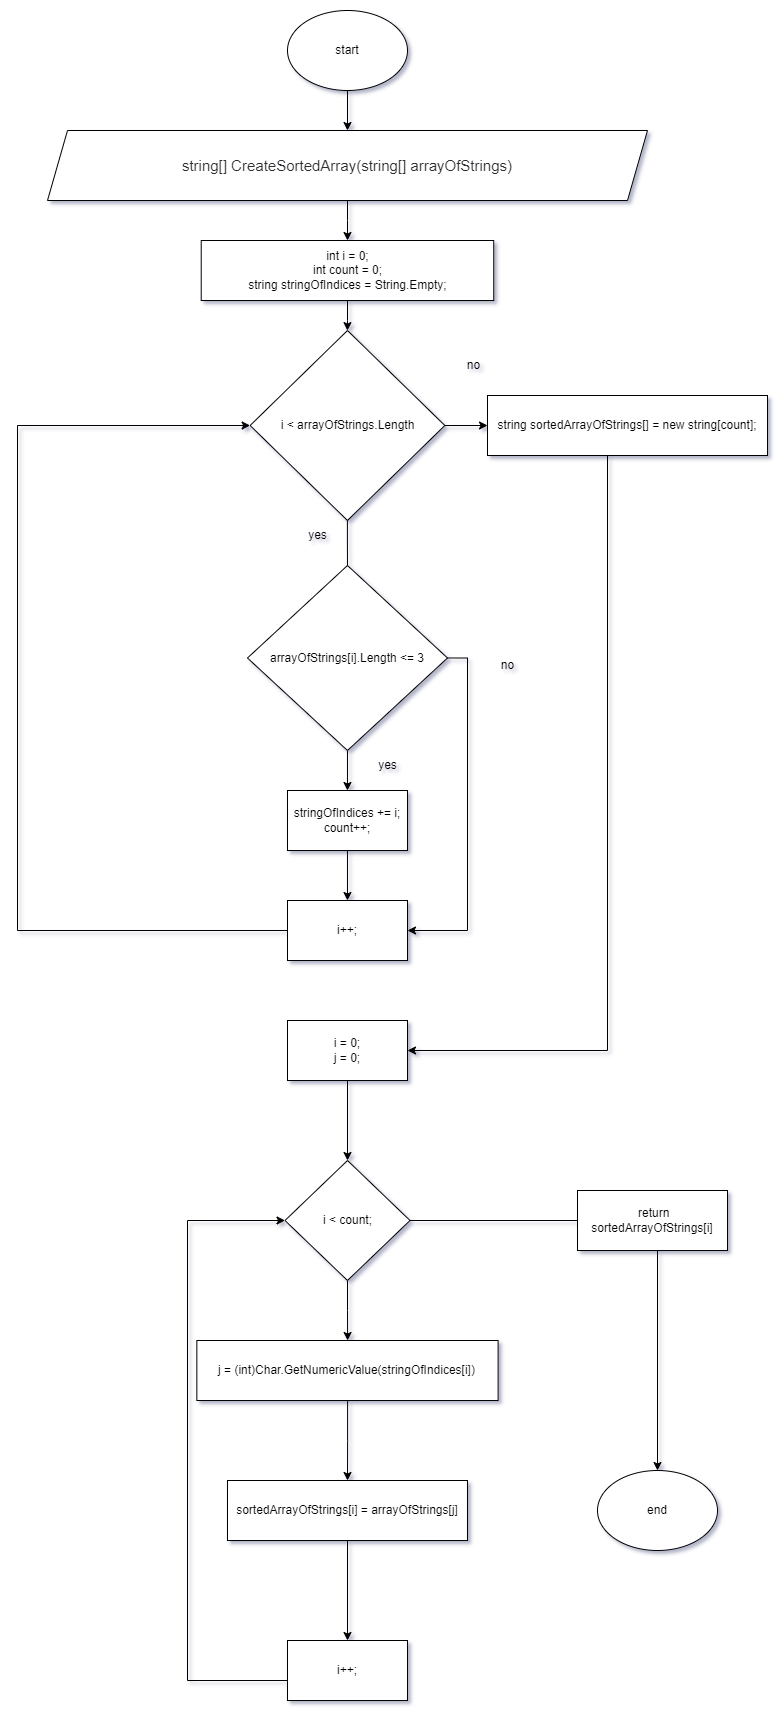

The diagram above was exported from draw.io. Its source (the exported page's mxGraphModel, read from the mxfile embedded in the PNG):
<mxGraphModel dx="1038" dy="513" grid="1" gridSize="10" guides="1" tooltips="1" connect="1" arrows="1" fold="1" page="1" pageScale="1" pageWidth="827" pageHeight="1169" math="0" shadow="0">
  <root>
    <mxCell id="0" />
    <mxCell id="1" parent="0" />
    <mxCell id="h4dtKZW1wiBfOaZ_Tw4X-1" value="" style="edgeStyle=orthogonalEdgeStyle;rounded=0;orthogonalLoop=1;jettySize=auto;html=1;" parent="1" source="h4dtKZW1wiBfOaZ_Tw4X-2" target="h4dtKZW1wiBfOaZ_Tw4X-4" edge="1">
      <mxGeometry relative="1" as="geometry" />
    </mxCell>
    <mxCell id="h4dtKZW1wiBfOaZ_Tw4X-2" value="start" style="ellipse;whiteSpace=wrap;html=1;" parent="1" vertex="1">
      <mxGeometry x="340" y="30" width="120" height="80" as="geometry" />
    </mxCell>
    <mxCell id="h4dtKZW1wiBfOaZ_Tw4X-3" value="" style="edgeStyle=orthogonalEdgeStyle;rounded=0;orthogonalLoop=1;jettySize=auto;html=1;" parent="1" source="h4dtKZW1wiBfOaZ_Tw4X-4" target="h4dtKZW1wiBfOaZ_Tw4X-6" edge="1">
      <mxGeometry relative="1" as="geometry" />
    </mxCell>
    <mxCell id="h4dtKZW1wiBfOaZ_Tw4X-4" value="&lt;span style=&quot;color: rgb(44, 45, 48); font-family: Roboto, &amp;quot;San Francisco&amp;quot;, &amp;quot;Helvetica Neue&amp;quot;, Helvetica, Arial; font-size: 15px; text-align: start; background-color: rgb(255, 255, 255);&quot;&gt;string[] CreateSortedArray(string[] arrayOfStrings)&lt;/span&gt;" style="shape=parallelogram;perimeter=parallelogramPerimeter;whiteSpace=wrap;html=1;fixedSize=1;" parent="1" vertex="1">
      <mxGeometry x="100" y="150" width="600" height="70" as="geometry" />
    </mxCell>
    <mxCell id="h4dtKZW1wiBfOaZ_Tw4X-12" value="" style="edgeStyle=orthogonalEdgeStyle;rounded=0;orthogonalLoop=1;jettySize=auto;html=1;" parent="1" source="h4dtKZW1wiBfOaZ_Tw4X-6" target="h4dtKZW1wiBfOaZ_Tw4X-7" edge="1">
      <mxGeometry relative="1" as="geometry">
        <mxPoint x="400" y="330" as="targetPoint" />
      </mxGeometry>
    </mxCell>
    <mxCell id="h4dtKZW1wiBfOaZ_Tw4X-6" value="int i = 0;&lt;br&gt;int count = 0;&lt;br&gt;string stringOfIndices = String.Empty;" style="whiteSpace=wrap;html=1;" parent="1" vertex="1">
      <mxGeometry x="253.72000000000003" y="260" width="292.52" height="60" as="geometry" />
    </mxCell>
    <mxCell id="h5a019SI0L1IYp9FQgBS-11" value="" style="edgeStyle=orthogonalEdgeStyle;rounded=0;orthogonalLoop=1;jettySize=auto;html=1;" edge="1" parent="1" source="h4dtKZW1wiBfOaZ_Tw4X-7" target="h5a019SI0L1IYp9FQgBS-10">
      <mxGeometry relative="1" as="geometry" />
    </mxCell>
    <mxCell id="h4dtKZW1wiBfOaZ_Tw4X-7" value="i &amp;lt; arrayOfStrings.Length" style="rhombus;whiteSpace=wrap;html=1;" parent="1" vertex="1">
      <mxGeometry x="302.64" y="350" width="194.69" height="190" as="geometry" />
    </mxCell>
    <mxCell id="h4dtKZW1wiBfOaZ_Tw4X-21" style="edgeStyle=orthogonalEdgeStyle;rounded=0;orthogonalLoop=1;jettySize=auto;html=1;exitX=0.017;exitY=0.617;exitDx=0;exitDy=0;entryX=0;entryY=0.5;entryDx=0;entryDy=0;exitPerimeter=0;" parent="1" source="h5a019SI0L1IYp9FQgBS-5" target="h4dtKZW1wiBfOaZ_Tw4X-7" edge="1">
      <mxGeometry relative="1" as="geometry">
        <Array as="points">
          <mxPoint x="340" y="957" />
          <mxPoint x="340" y="950" />
          <mxPoint x="70" y="950" />
          <mxPoint x="70" y="445" />
        </Array>
        <mxPoint x="340" y="1070" as="sourcePoint" />
      </mxGeometry>
    </mxCell>
    <mxCell id="h4dtKZW1wiBfOaZ_Tw4X-27" value="yes" style="text;html=1;align=center;verticalAlign=middle;resizable=0;points=[];autosize=1;strokeColor=none;fillColor=none;" parent="1" vertex="1">
      <mxGeometry x="350" y="540" width="40" height="30" as="geometry" />
    </mxCell>
    <mxCell id="h4dtKZW1wiBfOaZ_Tw4X-28" value="no" style="text;html=1;align=center;verticalAlign=middle;resizable=0;points=[];autosize=1;strokeColor=none;fillColor=none;" parent="1" vertex="1">
      <mxGeometry x="506.24" y="370" width="40" height="30" as="geometry" />
    </mxCell>
    <mxCell id="h5a019SI0L1IYp9FQgBS-4" value="" style="edgeStyle=orthogonalEdgeStyle;rounded=0;orthogonalLoop=1;jettySize=auto;html=1;" edge="1" parent="1" source="h5a019SI0L1IYp9FQgBS-1" target="h5a019SI0L1IYp9FQgBS-3">
      <mxGeometry relative="1" as="geometry" />
    </mxCell>
    <mxCell id="h5a019SI0L1IYp9FQgBS-7" style="edgeStyle=orthogonalEdgeStyle;rounded=0;orthogonalLoop=1;jettySize=auto;html=1;entryX=1;entryY=0.5;entryDx=0;entryDy=0;" edge="1" parent="1" source="h5a019SI0L1IYp9FQgBS-1" target="h5a019SI0L1IYp9FQgBS-5">
      <mxGeometry relative="1" as="geometry">
        <Array as="points">
          <mxPoint x="520" y="678" />
          <mxPoint x="520" y="950" />
        </Array>
      </mxGeometry>
    </mxCell>
    <mxCell id="h5a019SI0L1IYp9FQgBS-1" value="arrayOfStrings[i].Length &amp;lt;= 3" style="rhombus;whiteSpace=wrap;html=1;" vertex="1" parent="1">
      <mxGeometry x="299.99" y="585" width="199.98" height="185" as="geometry" />
    </mxCell>
    <mxCell id="h5a019SI0L1IYp9FQgBS-2" value="" style="edgeStyle=orthogonalEdgeStyle;rounded=0;orthogonalLoop=1;jettySize=auto;html=1;endArrow=none;" edge="1" parent="1" source="h4dtKZW1wiBfOaZ_Tw4X-7" target="h5a019SI0L1IYp9FQgBS-1">
      <mxGeometry relative="1" as="geometry">
        <mxPoint x="399.9000000000001" y="539.917047614156" as="sourcePoint" />
        <mxPoint x="400" y="690" as="targetPoint" />
      </mxGeometry>
    </mxCell>
    <mxCell id="h5a019SI0L1IYp9FQgBS-6" value="" style="edgeStyle=orthogonalEdgeStyle;rounded=0;orthogonalLoop=1;jettySize=auto;html=1;" edge="1" parent="1" source="h5a019SI0L1IYp9FQgBS-3" target="h5a019SI0L1IYp9FQgBS-5">
      <mxGeometry relative="1" as="geometry" />
    </mxCell>
    <mxCell id="h5a019SI0L1IYp9FQgBS-3" value="stringOfIndices += i;&lt;br&gt;count++;" style="rounded=0;whiteSpace=wrap;html=1;" vertex="1" parent="1">
      <mxGeometry x="339.98" y="810" width="120" height="60" as="geometry" />
    </mxCell>
    <mxCell id="h5a019SI0L1IYp9FQgBS-5" value="i++;" style="whiteSpace=wrap;html=1;rounded=0;" vertex="1" parent="1">
      <mxGeometry x="340" y="920" width="120" height="60" as="geometry" />
    </mxCell>
    <mxCell id="h5a019SI0L1IYp9FQgBS-8" value="yes" style="text;html=1;align=center;verticalAlign=middle;resizable=0;points=[];autosize=1;strokeColor=none;fillColor=none;" vertex="1" parent="1">
      <mxGeometry x="420" y="770" width="40" height="30" as="geometry" />
    </mxCell>
    <mxCell id="h5a019SI0L1IYp9FQgBS-9" value="no" style="text;html=1;align=center;verticalAlign=middle;resizable=0;points=[];autosize=1;strokeColor=none;fillColor=none;" vertex="1" parent="1">
      <mxGeometry x="540" y="670" width="40" height="30" as="geometry" />
    </mxCell>
    <mxCell id="h5a019SI0L1IYp9FQgBS-12" style="edgeStyle=orthogonalEdgeStyle;rounded=0;orthogonalLoop=1;jettySize=auto;html=1;" edge="1" parent="1" source="h5a019SI0L1IYp9FQgBS-10" target="h5a019SI0L1IYp9FQgBS-13">
      <mxGeometry relative="1" as="geometry">
        <mxPoint x="670" y="1100" as="targetPoint" />
        <Array as="points">
          <mxPoint x="660" y="1070" />
        </Array>
      </mxGeometry>
    </mxCell>
    <mxCell id="h5a019SI0L1IYp9FQgBS-10" value="string sortedArrayOfStrings[] = new string[count];" style="rounded=0;whiteSpace=wrap;html=1;" vertex="1" parent="1">
      <mxGeometry x="540" y="415" width="280" height="60" as="geometry" />
    </mxCell>
    <mxCell id="h5a019SI0L1IYp9FQgBS-15" value="" style="edgeStyle=orthogonalEdgeStyle;rounded=0;orthogonalLoop=1;jettySize=auto;html=1;" edge="1" parent="1" source="h5a019SI0L1IYp9FQgBS-13">
      <mxGeometry relative="1" as="geometry">
        <mxPoint x="400" y="1180" as="targetPoint" />
      </mxGeometry>
    </mxCell>
    <mxCell id="h5a019SI0L1IYp9FQgBS-13" value="i = 0;&lt;br&gt;j = 0;" style="rounded=0;whiteSpace=wrap;html=1;" vertex="1" parent="1">
      <mxGeometry x="340" y="1040" width="120" height="60" as="geometry" />
    </mxCell>
    <mxCell id="h5a019SI0L1IYp9FQgBS-20" value="" style="edgeStyle=orthogonalEdgeStyle;rounded=0;orthogonalLoop=1;jettySize=auto;html=1;" edge="1" parent="1" source="h5a019SI0L1IYp9FQgBS-16" target="h5a019SI0L1IYp9FQgBS-19">
      <mxGeometry relative="1" as="geometry" />
    </mxCell>
    <mxCell id="h5a019SI0L1IYp9FQgBS-32" style="edgeStyle=orthogonalEdgeStyle;rounded=0;orthogonalLoop=1;jettySize=auto;html=1;" edge="1" parent="1" source="h5a019SI0L1IYp9FQgBS-16" target="h5a019SI0L1IYp9FQgBS-31">
      <mxGeometry relative="1" as="geometry" />
    </mxCell>
    <mxCell id="h5a019SI0L1IYp9FQgBS-16" value="i &amp;lt; count;" style="rhombus;whiteSpace=wrap;html=1;" vertex="1" parent="1">
      <mxGeometry x="337.51" y="1180" width="124.98" height="120" as="geometry" />
    </mxCell>
    <mxCell id="h5a019SI0L1IYp9FQgBS-22" style="edgeStyle=orthogonalEdgeStyle;rounded=0;orthogonalLoop=1;jettySize=auto;html=1;" edge="1" parent="1" source="h5a019SI0L1IYp9FQgBS-17">
      <mxGeometry relative="1" as="geometry">
        <mxPoint x="400" y="1660" as="targetPoint" />
      </mxGeometry>
    </mxCell>
    <mxCell id="h5a019SI0L1IYp9FQgBS-17" value="sortedArrayOfStrings[i] = arrayOfStrings[j]" style="whiteSpace=wrap;html=1;" vertex="1" parent="1">
      <mxGeometry x="279.98" y="1500" width="240" height="60" as="geometry" />
    </mxCell>
    <mxCell id="h5a019SI0L1IYp9FQgBS-21" value="" style="edgeStyle=orthogonalEdgeStyle;rounded=0;orthogonalLoop=1;jettySize=auto;html=1;" edge="1" parent="1" source="h5a019SI0L1IYp9FQgBS-19" target="h5a019SI0L1IYp9FQgBS-17">
      <mxGeometry relative="1" as="geometry" />
    </mxCell>
    <mxCell id="h5a019SI0L1IYp9FQgBS-19" value="j = (int)Char.GetNumericValue(stringOfIndices[i])" style="whiteSpace=wrap;html=1;" vertex="1" parent="1">
      <mxGeometry x="249.35" y="1360" width="301.26" height="60" as="geometry" />
    </mxCell>
    <mxCell id="h5a019SI0L1IYp9FQgBS-24" style="edgeStyle=orthogonalEdgeStyle;rounded=0;orthogonalLoop=1;jettySize=auto;html=1;entryX=0;entryY=0.5;entryDx=0;entryDy=0;" edge="1" parent="1" source="h5a019SI0L1IYp9FQgBS-23" target="h5a019SI0L1IYp9FQgBS-16">
      <mxGeometry relative="1" as="geometry">
        <Array as="points">
          <mxPoint x="240" y="1700" />
          <mxPoint x="240" y="1240" />
        </Array>
      </mxGeometry>
    </mxCell>
    <mxCell id="h5a019SI0L1IYp9FQgBS-23" value="i++;" style="rounded=0;whiteSpace=wrap;html=1;" vertex="1" parent="1">
      <mxGeometry x="339.98" y="1660" width="120" height="60" as="geometry" />
    </mxCell>
    <mxCell id="h5a019SI0L1IYp9FQgBS-31" value="end" style="ellipse;whiteSpace=wrap;html=1;" vertex="1" parent="1">
      <mxGeometry x="650" y="1490" width="120" height="80" as="geometry" />
    </mxCell>
    <mxCell id="h5a019SI0L1IYp9FQgBS-33" value="&amp;nbsp;return sortedArrayOfStrings[i]" style="rounded=0;whiteSpace=wrap;html=1;" vertex="1" parent="1">
      <mxGeometry x="630" y="1210" width="150" height="60" as="geometry" />
    </mxCell>
  </root>
</mxGraphModel>